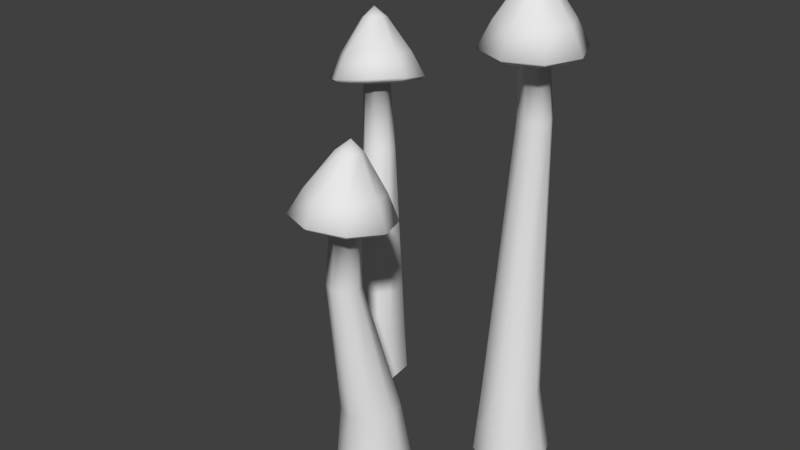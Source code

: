 # Source: stklib_mushroom_b.blend  (saved by Blender 2.72.0; exported with 4.5.12 LTS)
import bpy
from mathutils import Matrix  # noqa: F401  (used for matrix-valued properties, if any)

bpy.ops.wm.read_factory_settings(use_empty=True)
scene = bpy.context.scene
scene.name = 'Scene'

# ---- collections
col_collection_1 = bpy.data.collections.new('Collection 1'); scene.collection.children.link(col_collection_1)

# ---- world
world_world = bpy.data.worlds.new('World'); scene.world = world_world
world_world.color = (0.05088, 0.05088, 0.05088)
world_world.use_sun_shadow = False
world_world.sun_shadow_jitter_overblur = 0.0
world_world.cycles.sampling_method = 'MANUAL'
world_world.cycles.sample_map_resolution = 256

# ---- meshes
me_circle = bpy.data.meshes.new('Circle')
me_circle.from_pydata([(0.6, 0.3761, -0.02515), (0.4458, 0.3123, -0.02515), (0.3819, 0.1581, -0.02515), (0.4458, 0.003852, -0.02515), (0.6, -0.06002, -0.02515), (0.7542, 0.003852, -0.02515), (0.8181, 0.1581, -0.02515), (0.7542, 0.3123, -0.02515), (0.6, 0.2303, 2.448), (0.5489, 0.2092, 2.448), (0.5277, 0.1581, 2.448), (0.5489, 0.1069, 2.448), (0.6, 0.08577, 2.448), (0.6511, 0.1069, 2.448), (0.6723, 0.1581, 2.448), (0.6511, 0.2092, 2.448), (0.7165, 0.2462, 0.4081), (0.6, 0.2944, 0.4081), (0.7647, 0.1297, 0.4081), (0.7165, 0.01323, 0.4081), (0.6, -0.03502, 0.4081), (0.4835, 0.01323, 0.4081), (0.4353, 0.1297, 0.4081), (0.4835, 0.2462, 0.4081), (0.6, 0.3502, 2.352), (0.4642, 0.2939, 2.352), (0.4079, 0.1581, 2.352), (0.4642, 0.02219, 2.352), (0.6, -0.03409, 2.352), (0.7359, 0.02219, 2.352), (0.7922, 0.1581, 2.352), (0.7359, 0.2939, 2.352), (0.6, 0.3948, 2.327), (0.4326, 0.3255, 2.327), (0.3633, 0.1581, 2.327), (0.4326, -0.00936, 2.327), (0.6, -0.0787, 2.327), (0.7674, -0.00936, 2.327), (0.8368, 0.1581, 2.327), (0.7674, 0.3255, 2.327), (0.6, 0.3636, 2.491), (0.4547, 0.3034, 2.491), (0.3944, 0.1581, 2.491), (0.4547, 0.01269, 2.491), (0.6, -0.04753, 2.491), (0.7454, 0.01269, 2.491), (0.8056, 0.1581, 2.491), (0.7454, 0.3034, 2.491), (0.7953, 0.3533, 2.353), (0.6, 0.4342, 2.353), (0.8762, 0.1581, 2.353), (0.7953, -0.03721, 2.353), (0.6, -0.1181, 2.353), (0.4048, -0.03721, 2.353), (0.3239, 0.1581, 2.353), (0.4048, 0.3533, 2.353), (0.6, 0.23, 2.689), (0.5491, 0.2089, 2.689), (0.5281, 0.1581, 2.689), (0.5491, 0.1072, 2.689), (0.6, 0.08611, 2.689), (0.6509, 0.1072, 2.689), (0.672, 0.1581, 2.689), (0.6509, 0.2089, 2.689), (0.6, 0.1581, 2.751), (0.5852, 0.3261, 1.962), (0.6511, 0.2988, 1.962), (0.6784, 0.2329, 1.962), (0.6511, 0.167, 1.962), (0.5852, 0.1397, 1.962), (0.5193, 0.167, 1.962), (0.492, 0.2329, 1.962), (0.5193, 0.2988, 1.962), (0.08002, -0.2129, -0.07192), (-0.07418, -0.2767, -0.07192), (-0.1381, -0.4309, -0.07192), (-0.07418, -0.5851, -0.07192), (0.08002, -0.649, -0.07192), (0.2342, -0.5851, -0.07192), (0.2981, -0.4309, -0.07192), (0.2342, -0.2767, -0.07192), (0.08002, -0.5531, 1.665), (0.02891, -0.574, 1.669), (0.007738, -0.6244, 1.677), (0.02891, -0.6748, 1.686), (0.08002, -0.6957, 1.689), (0.1311, -0.6748, 1.686), (0.1523, -0.6244, 1.677), (0.1311, -0.574, 1.669), (0.1965, -0.3428, 0.3613), (0.08002, -0.2946, 0.3613), (0.2447, -0.4593, 0.3613), (0.1965, -0.5758, 0.3613), (0.08002, -0.624, 0.3613), (-0.03645, -0.5758, 0.3613), (-0.0847, -0.4593, 0.3613), (-0.03645, -0.3428, 0.3613), (0.08002, -0.4506, 1.551), (-0.05585, -0.5061, 1.561), (-0.1121, -0.6401, 1.583), (-0.05585, -0.7742, 1.605), (0.08002, -0.8297, 1.614), (0.2159, -0.7742, 1.605), (0.2722, -0.6401, 1.583), (0.2159, -0.5061, 1.561), (0.08002, -0.4108, 1.519), (-0.08739, -0.4792, 1.53), (-0.1567, -0.6443, 1.558), (-0.08739, -0.8095, 1.585), (0.08002, -0.8779, 1.597), (0.2474, -0.8095, 1.585), (0.3168, -0.6443, 1.558), (0.2474, -0.4792, 1.53), (0.08002, -0.4145, 1.686), (-0.06535, -0.4739, 1.696), (-0.1256, -0.6173, 1.72), (-0.06535, -0.7607, 1.744), (0.08002, -0.8201, 1.754), (0.2254, -0.7607, 1.744), (0.2856, -0.6173, 1.72), (0.2254, -0.4739, 1.696), (0.2753, -0.4475, 1.551), (0.08002, -0.3677, 1.538), (0.3562, -0.6401, 1.583), (0.2753, -0.8327, 1.615), (0.08002, -0.9125, 1.628), (-0.1152, -0.8327, 1.615), (-0.1961, -0.6401, 1.583), (-0.1152, -0.4475, 1.551), (0.08002, -0.5138, 1.903), (0.02915, -0.5346, 1.907), (0.008076, -0.5848, 1.915), (0.02915, -0.635, 1.923), (0.08002, -0.6558, 1.927), (0.1309, -0.635, 1.923), (0.152, -0.5848, 1.915), (0.1309, -0.5346, 1.907), (0.08002, -0.5747, 1.976), (0.0652, -0.5385, 1.17), (0.1311, -0.5654, 1.175), (0.1584, -0.6304, 1.186), (0.1311, -0.6954, 1.197), (0.0652, -0.7223, 1.201), (-0.0006979, -0.6954, 1.197), (-0.02799, -0.6304, 1.186), (-0.0006979, -0.5654, 1.175), (-0.4602, 0.1097, -0.03029), (-0.357, 0.2409, -0.03029), (-0.3768, 0.4066, -0.03029), (-0.5079, 0.5098, -0.03029), (-0.6736, 0.4901, -0.03029), (-0.7769, 0.3589, -0.03029), (-0.7571, 0.1932, -0.03029), (-0.6259, 0.08995, -0.03029), (-0.5253, 0.2856, 2.006), (-0.4912, 0.3291, 2.004), (-0.4967, 0.3826, 1.991), (-0.5386, 0.4147, 1.975), (-0.5924, 0.4067, 1.965), (-0.6265, 0.3632, 1.966), (-0.621, 0.3097, 1.979), (-0.5791, 0.2775, 1.996), (-0.6258, 0.1133, 0.2353), (-0.4724, 0.1315, 0.2353), (-0.7471, 0.2087, 0.2353), (-0.7654, 0.362, 0.2353), (-0.6699, 0.4834, 0.2353), (-0.5166, 0.5017, 0.2353), (-0.3953, 0.4062, 0.2353), (-0.377, 0.2529, 0.2353), (-0.4491, 0.1652, 1.949), (-0.3585, 0.2809, 1.944), (-0.3732, 0.4231, 1.91), (-0.4846, 0.5086, 1.866), (-0.6274, 0.4872, 1.839), (-0.7181, 0.3715, 1.844), (-0.7034, 0.2292, 1.878), (-0.592, 0.1438, 1.922), (-0.423, 0.1225, 1.938), (-0.3113, 0.2651, 1.932), (-0.3293, 0.4403, 1.889), (-0.4666, 0.5456, 1.836), (-0.6427, 0.5192, 1.802), (-0.7544, 0.3767, 1.808), (-0.7363, 0.2014, 1.85), (-0.599, 0.09615, 1.904), (-0.4727, 0.1829, 2.086), (-0.3758, 0.3067, 2.08), (-0.3915, 0.4589, 2.044), (-0.5107, 0.5503, 1.997), (-0.6635, 0.5274, 1.967), (-0.7605, 0.4036, 1.973), (-0.7448, 0.2514, 2.009), (-0.6256, 0.16, 2.056), (-0.6155, 0.06411, 1.934), (-0.4102, 0.09485, 1.974), (-0.7756, 0.1869, 1.871), (-0.7967, 0.3913, 1.822), (-0.6665, 0.5576, 1.815), (-0.4611, 0.5883, 1.854), (-0.301, 0.4655, 1.917), (-0.2799, 0.2611, 1.967), (-0.5772, 0.3361, 2.236), (-0.5433, 0.3794, 2.234), (-0.5488, 0.4327, 2.221), (-0.5905, 0.4647, 2.205), (-0.644, 0.4567, 2.195), (-0.6779, 0.4134, 2.196), (-0.6725, 0.3601, 2.209), (-0.6307, 0.3281, 2.226), (-0.6239, 0.4092, 2.274), (-0.3638, 0.1115, 1.571), (-0.4331, 0.1011, 1.558), (-0.4871, 0.1426, 1.537), (-0.4942, 0.2116, 1.52), (-0.4503, 0.2677, 1.518), (-0.381, 0.278, 1.531), (-0.3269, 0.2366, 1.552), (-0.3198, 0.1676, 1.569)], [], [(66, 65, 8, 15), (67, 66, 15, 14), (68, 67, 14, 13), (69, 68, 13, 12), (70, 69, 12, 11), (71, 70, 11, 10), (72, 71, 10, 9), (65, 72, 9, 8), (7, 0, 17, 16), (6, 7, 16, 18), (5, 6, 18, 19), (4, 5, 19, 20), (3, 4, 20, 21), (2, 3, 21, 22), (1, 2, 22, 23), (0, 1, 23, 17), (15, 8, 24, 31), (14, 15, 31, 30), (13, 14, 30, 29), (12, 13, 29, 28), (11, 12, 28, 27), (10, 11, 27, 26), (9, 10, 26, 25), (8, 9, 25, 24), (31, 24, 32, 39), (30, 31, 39, 38), (29, 30, 38, 37), (28, 29, 37, 36), (27, 28, 36, 35), (26, 27, 35, 34), (25, 26, 34, 33), (24, 25, 33, 32), (48, 49, 40, 47), (50, 48, 47, 46), (51, 50, 46, 45), (52, 51, 45, 44), (53, 52, 44, 43), (54, 53, 43, 42), (55, 54, 42, 41), (49, 55, 41, 40), (39, 32, 49, 48), (38, 39, 48, 50), (37, 38, 50, 51), (36, 37, 51, 52), (35, 36, 52, 53), (34, 35, 53, 54), (33, 34, 54, 55), (32, 33, 55, 49), (47, 40, 56, 63), (46, 47, 63, 62), (45, 46, 62, 61), (44, 45, 61, 60), (43, 44, 60, 59), (42, 43, 59, 58), (41, 42, 58, 57), (40, 41, 57, 56), (63, 56, 64), (62, 63, 64), (61, 62, 64), (60, 61, 64), (59, 60, 64), (58, 59, 64), (57, 58, 64), (56, 57, 64), (16, 17, 65, 66), (18, 16, 66, 67), (19, 18, 67, 68), (20, 19, 68, 69), (21, 20, 69, 70), (22, 21, 70, 71), (23, 22, 71, 72), (17, 23, 72, 65), (139, 138, 81, 88), (140, 139, 88, 87), (141, 140, 87, 86), (142, 141, 86, 85), (143, 142, 85, 84), (144, 143, 84, 83), (145, 144, 83, 82), (138, 145, 82, 81), (80, 73, 90, 89), (79, 80, 89, 91), (78, 79, 91, 92), (77, 78, 92, 93), (76, 77, 93, 94), (75, 76, 94, 95), (74, 75, 95, 96), (73, 74, 96, 90), (88, 81, 97, 104), (87, 88, 104, 103), (86, 87, 103, 102), (85, 86, 102, 101), (84, 85, 101, 100), (83, 84, 100, 99), (82, 83, 99, 98), (81, 82, 98, 97), (104, 97, 105, 112), (103, 104, 112, 111), (102, 103, 111, 110), (101, 102, 110, 109), (100, 101, 109, 108), (99, 100, 108, 107), (98, 99, 107, 106), (97, 98, 106, 105), (121, 122, 113, 120), (123, 121, 120, 119), (124, 123, 119, 118), (125, 124, 118, 117), (126, 125, 117, 116), (127, 126, 116, 115), (128, 127, 115, 114), (122, 128, 114, 113), (112, 105, 122, 121), (111, 112, 121, 123), (110, 111, 123, 124), (109, 110, 124, 125), (108, 109, 125, 126), (107, 108, 126, 127), (106, 107, 127, 128), (105, 106, 128, 122), (120, 113, 129, 136), (119, 120, 136, 135), (118, 119, 135, 134), (117, 118, 134, 133), (116, 117, 133, 132), (115, 116, 132, 131), (114, 115, 131, 130), (113, 114, 130, 129), (136, 129, 137), (135, 136, 137), (134, 135, 137), (133, 134, 137), (132, 133, 137), (131, 132, 137), (130, 131, 137), (129, 130, 137), (89, 90, 138, 139), (91, 89, 139, 140), (92, 91, 140, 141), (93, 92, 141, 142), (94, 93, 142, 143), (95, 94, 143, 144), (96, 95, 144, 145), (90, 96, 145, 138), (212, 211, 154, 161), (213, 212, 161, 160), (214, 213, 160, 159), (215, 214, 159, 158), (216, 215, 158, 157), (217, 216, 157, 156), (218, 217, 156, 155), (211, 218, 155, 154), (153, 146, 163, 162), (152, 153, 162, 164), (151, 152, 164, 165), (150, 151, 165, 166), (149, 150, 166, 167), (148, 149, 167, 168), (147, 148, 168, 169), (146, 147, 169, 163), (161, 154, 170, 177), (160, 161, 177, 176), (159, 160, 176, 175), (158, 159, 175, 174), (157, 158, 174, 173), (156, 157, 173, 172), (155, 156, 172, 171), (154, 155, 171, 170), (177, 170, 178, 185), (176, 177, 185, 184), (175, 176, 184, 183), (174, 175, 183, 182), (173, 174, 182, 181), (172, 173, 181, 180), (171, 172, 180, 179), (170, 171, 179, 178), (194, 195, 186, 193), (196, 194, 193, 192), (197, 196, 192, 191), (198, 197, 191, 190), (199, 198, 190, 189), (200, 199, 189, 188), (201, 200, 188, 187), (195, 201, 187, 186), (185, 178, 195, 194), (184, 185, 194, 196), (183, 184, 196, 197), (182, 183, 197, 198), (181, 182, 198, 199), (180, 181, 199, 200), (179, 180, 200, 201), (178, 179, 201, 195), (193, 186, 202, 209), (192, 193, 209, 208), (191, 192, 208, 207), (190, 191, 207, 206), (189, 190, 206, 205), (188, 189, 205, 204), (187, 188, 204, 203), (186, 187, 203, 202), (209, 202, 210), (208, 209, 210), (207, 208, 210), (206, 207, 210), (205, 206, 210), (204, 205, 210), (203, 204, 210), (202, 203, 210), (162, 163, 211, 212), (164, 162, 212, 213), (165, 164, 213, 214), (166, 165, 214, 215), (167, 166, 215, 216), (168, 167, 216, 217), (169, 168, 217, 218), (163, 169, 218, 211)])
me_circle.polygons.foreach_set('use_smooth', [True] * 216)
_uv = me_circle.uv_layers.new(name='UVMap')
_uv.uv.foreach_set('vector', [0.2224, 0.7726, 0.2483, 0.7706, 0.2535, 0.9543, 0.2324, 0.9569, 0.1963, 0.776, 0.2224, 0.7726, 0.2324, 0.9569, 0.2119, 0.9615, 0.1697, 0.7801, 0.1963, 0.776, 0.2119, 0.9615, 0.1913, 0.9663, 0.3541, 0.7777, 0.3811, 0.7808, 0.3573, 0.9663, 0.3367, 0.9647, 0.327, 0.7746, 0.3541, 0.7777, 0.3367, 0.9647, 0.3163, 0.9614, 0.3004, 0.7719, 0.327, 0.7746, 0.3163, 0.9614, 0.2959, 0.9574, 0.2743, 0.7704, 0.3004, 0.7719, 0.2959, 0.9574, 0.2749, 0.9545, 0.2483, 0.7706, 0.2743, 0.7704, 0.2749, 0.9545, 0.2535, 0.9543, 0.1598, 0.01818, 0.2179, 0.01184, 0.2274, 0.1801, 0.1774, 0.183, 0.1024, 0.02959, 0.1598, 0.01818, 0.1774, 0.183, 0.129, 0.1885, 0.04504, 0.04491, 0.1024, 0.02959, 0.129, 0.1885, 0.0822, 0.1967, 0.4512, 0.03441, 0.5099, 0.04666, 0.467, 0.1969, 0.4218, 0.1885, 0.3925, 0.02432, 0.4512, 0.03441, 0.4218, 0.1885, 0.3753, 0.1828, 0.3343, 0.01636, 0.3925, 0.02432, 0.3753, 0.1828, 0.3273, 0.1795, 0.2763, 0.01166, 0.3343, 0.01636, 0.3273, 0.1795, 0.2777, 0.1786, 0.2179, 0.01184, 0.2763, 0.01166, 0.2777, 0.1786, 0.2274, 0.1801, 0.5148, 0.7965, 0.494, 0.7956, 0.469, 0.7387, 0.5369, 0.7387, 0.5286, 0.8118, 0.5148, 0.7965, 0.5369, 0.7387, 0.5851, 0.7867, 0.5273, 0.8323, 0.5286, 0.8118, 0.5851, 0.7867, 0.585, 0.8549, 0.5117, 0.8462, 0.5273, 0.8323, 0.585, 0.8549, 0.5368, 0.903, 0.491, 0.8451, 0.5117, 0.8462, 0.5368, 0.903, 0.4687, 0.9029, 0.477, 0.8298, 0.491, 0.8451, 0.4687, 0.9029, 0.4206, 0.8549, 0.4783, 0.8093, 0.477, 0.8298, 0.4206, 0.8549, 0.4206, 0.7867, 0.494, 0.7956, 0.4783, 0.8093, 0.4206, 0.7867, 0.469, 0.7387, 0.8728, 0.208, 0.9226, 0.3021, 0.8917, 0.3135, 0.8441, 0.2226, 0.8187, 0.1187, 0.8728, 0.208, 0.8441, 0.2226, 0.7884, 0.1327, 0.7788, 0.01405, 0.8187, 0.1187, 0.7884, 0.1327, 0.7397, 0.01503, 0.9362, 0.7815, 0.9085, 0.9413, 0.8514, 0.9496, 0.8916, 0.7695, 0.9647, 0.6459, 0.9362, 0.7815, 0.8916, 0.7695, 0.9255, 0.6376, 0.9729, 0.5216, 0.9647, 0.6459, 0.9255, 0.6376, 0.9363, 0.5203, 0.958, 0.4066, 0.9729, 0.5216, 0.9363, 0.5203, 0.9241, 0.4123, 0.9226, 0.3021, 0.958, 0.4066, 0.9241, 0.4123, 0.8917, 0.3135, 0.8219, 0.2352, 0.8682, 0.3232, 0.7986, 0.3563, 0.7549, 0.2824, 0.7654, 0.1453, 0.8219, 0.2352, 0.7549, 0.2824, 0.6891, 0.2092, 0.7039, 0.01736, 0.7654, 0.1453, 0.6891, 0.2092, 0.5819, 0.1226, 0.8551, 0.7584, 0.7929, 0.9528, 0.6508, 0.8279, 0.755, 0.7122, 0.895, 0.6313, 0.8551, 0.7584, 0.755, 0.7122, 0.8063, 0.6114, 0.9085, 0.5201, 0.895, 0.6313, 0.8063, 0.6114, 0.8266, 0.5201, 0.8985, 0.4175, 0.9085, 0.5201, 0.8266, 0.5201, 0.8229, 0.4352, 0.8682, 0.3232, 0.8985, 0.4175, 0.8229, 0.4352, 0.7986, 0.3563, 0.8441, 0.2226, 0.8917, 0.3135, 0.8682, 0.3232, 0.8219, 0.2352, 0.7884, 0.1327, 0.8441, 0.2226, 0.8219, 0.2352, 0.7654, 0.1453, 0.7397, 0.01503, 0.7884, 0.1327, 0.7654, 0.1453, 0.7039, 0.01736, 0.8916, 0.7695, 0.8514, 0.9496, 0.7929, 0.9528, 0.8551, 0.7584, 0.9255, 0.6376, 0.8916, 0.7695, 0.8551, 0.7584, 0.895, 0.6313, 0.9363, 0.5203, 0.9255, 0.6376, 0.895, 0.6313, 0.9085, 0.5201, 0.9241, 0.4123, 0.9363, 0.5203, 0.9085, 0.5201, 0.8985, 0.4175, 0.8917, 0.3135, 0.9241, 0.4123, 0.8985, 0.4175, 0.8682, 0.3232, 0.7549, 0.2824, 0.7986, 0.3563, 0.6638, 0.4246, 0.638, 0.3961, 0.6891, 0.2092, 0.7549, 0.2824, 0.638, 0.3961, 0.5983, 0.3772, 0.5819, 0.1226, 0.6891, 0.2092, 0.5983, 0.3772, 0.5423, 0.3756, 0.755, 0.7122, 0.6508, 0.8279, 0.5739, 0.5788, 0.6274, 0.5626, 0.8063, 0.6114, 0.755, 0.7122, 0.6274, 0.5626, 0.6604, 0.5317, 0.8266, 0.5201, 0.8063, 0.6114, 0.6604, 0.5317, 0.6759, 0.4955, 0.8229, 0.4352, 0.8266, 0.5201, 0.6759, 0.4955, 0.6766, 0.4588, 0.7986, 0.3563, 0.8229, 0.4352, 0.6766, 0.4588, 0.6638, 0.4246, 0.638, 0.3961, 0.6638, 0.4246, 0.5915, 0.4728, 0.5983, 0.3772, 0.638, 0.3961, 0.5915, 0.4728, 0.5423, 0.3756, 0.5983, 0.3772, 0.5915, 0.4728, 0.6274, 0.5626, 0.5739, 0.5788, 0.5915, 0.4728, 0.6604, 0.5317, 0.6274, 0.5626, 0.5915, 0.4728, 0.6759, 0.4955, 0.6604, 0.5317, 0.5915, 0.4728, 0.6766, 0.4588, 0.6759, 0.4955, 0.5915, 0.4728, 0.6638, 0.4246, 0.6766, 0.4588, 0.5915, 0.4728, 0.1774, 0.183, 0.2274, 0.1801, 0.2483, 0.7706, 0.2224, 0.7726, 0.129, 0.1885, 0.1774, 0.183, 0.2224, 0.7726, 0.1963, 0.776, 0.0822, 0.1967, 0.129, 0.1885, 0.1963, 0.776, 0.1697, 0.7801, 0.4218, 0.1885, 0.467, 0.1969, 0.3811, 0.7808, 0.3541, 0.7777, 0.3753, 0.1828, 0.4218, 0.1885, 0.3541, 0.7777, 0.327, 0.7746, 0.3273, 0.1795, 0.3753, 0.1828, 0.327, 0.7746, 0.3004, 0.7719, 0.2777, 0.1786, 0.3273, 0.1795, 0.3004, 0.7719, 0.2743, 0.7704, 0.2274, 0.1801, 0.2777, 0.1786, 0.2743, 0.7704, 0.2483, 0.7706, 0.2224, 0.7726, 0.2483, 0.7706, 0.2535, 0.9543, 0.2324, 0.9569, 0.1963, 0.776, 0.2224, 0.7726, 0.2324, 0.9569, 0.2119, 0.9615, 0.1697, 0.7801, 0.1963, 0.776, 0.2119, 0.9615, 0.1913, 0.9663, 0.3541, 0.7777, 0.3811, 0.7808, 0.3573, 0.9663, 0.3367, 0.9647, 0.327, 0.7746, 0.3541, 0.7777, 0.3367, 0.9647, 0.3163, 0.9614, 0.3004, 0.7719, 0.327, 0.7746, 0.3163, 0.9614, 0.2959, 0.9574, 0.2743, 0.7704, 0.3004, 0.7719, 0.2959, 0.9574, 0.2749, 0.9545, 0.2483, 0.7706, 0.2743, 0.7704, 0.2749, 0.9545, 0.2535, 0.9543, 0.1598, 0.01818, 0.2179, 0.01184, 0.2274, 0.1801, 0.1774, 0.183, 0.1024, 0.02959, 0.1598, 0.01818, 0.1774, 0.183, 0.129, 0.1885, 0.04504, 0.04491, 0.1024, 0.02959, 0.129, 0.1885, 0.0822, 0.1967, 0.4512, 0.03441, 0.5099, 0.04666, 0.467, 0.1969, 0.4218, 0.1885, 0.3925, 0.02432, 0.4512, 0.03441, 0.4218, 0.1885, 0.3753, 0.1828, 0.3343, 0.01636, 0.3925, 0.02432, 0.3753, 0.1828, 0.3273, 0.1795, 0.2763, 0.01166, 0.3343, 0.01636, 0.3273, 0.1795, 0.2777, 0.1786, 0.2179, 0.01184, 0.2763, 0.01166, 0.2777, 0.1786, 0.2274, 0.1801, 0.5148, 0.7965, 0.494, 0.7956, 0.469, 0.7387, 0.5369, 0.7387, 0.5286, 0.8118, 0.5148, 0.7965, 0.5369, 0.7387, 0.5851, 0.7867, 0.5273, 0.8323, 0.5286, 0.8118, 0.5851, 0.7867, 0.585, 0.8549, 0.5117, 0.8462, 0.5273, 0.8323, 0.585, 0.8549, 0.5368, 0.903, 0.491, 0.8451, 0.5117, 0.8462, 0.5368, 0.903, 0.4687, 0.9029, 0.477, 0.8298, 0.491, 0.8451, 0.4687, 0.9029, 0.4206, 0.8549, 0.4783, 0.8093, 0.477, 0.8298, 0.4206, 0.8549, 0.4206, 0.7867, 0.494, 0.7956, 0.4783, 0.8093, 0.4206, 0.7867, 0.469, 0.7387, 0.8728, 0.208, 0.9226, 0.3021, 0.8917, 0.3135, 0.8441, 0.2226, 0.8187, 0.1187, 0.8728, 0.208, 0.8441, 0.2226, 0.7884, 0.1327, 0.7788, 0.01405, 0.8187, 0.1187, 0.7884, 0.1327, 0.7397, 0.01503, 0.9362, 0.7815, 0.9085, 0.9413, 0.8514, 0.9496, 0.8916, 0.7695, 0.9647, 0.6459, 0.9362, 0.7815, 0.8916, 0.7695, 0.9255, 0.6376, 0.9729, 0.5216, 0.9647, 0.6459, 0.9255, 0.6376, 0.9363, 0.5203, 0.958, 0.4066, 0.9729, 0.5216, 0.9363, 0.5203, 0.9241, 0.4123, 0.9226, 0.3021, 0.958, 0.4066, 0.9241, 0.4123, 0.8917, 0.3135, 0.8219, 0.2352, 0.8682, 0.3232, 0.7986, 0.3563, 0.7549, 0.2824, 0.7654, 0.1453, 0.8219, 0.2352, 0.7549, 0.2824, 0.6891, 0.2092, 0.7039, 0.01736, 0.7654, 0.1453, 0.6891, 0.2092, 0.5819, 0.1226, 0.8551, 0.7584, 0.7929, 0.9528, 0.6508, 0.8279, 0.755, 0.7122, 0.895, 0.6313, 0.8551, 0.7584, 0.755, 0.7122, 0.8063, 0.6114, 0.9085, 0.5201, 0.895, 0.6313, 0.8063, 0.6114, 0.8266, 0.5201, 0.8985, 0.4175, 0.9085, 0.5201, 0.8266, 0.5201, 0.8229, 0.4352, 0.8682, 0.3232, 0.8985, 0.4175, 0.8229, 0.4352, 0.7986, 0.3563, 0.8441, 0.2226, 0.8917, 0.3135, 0.8682, 0.3232, 0.8219, 0.2352, 0.7884, 0.1327, 0.8441, 0.2226, 0.8219, 0.2352, 0.7654, 0.1453, 0.7397, 0.01503, 0.7884, 0.1327, 0.7654, 0.1453, 0.7039, 0.01736, 0.8916, 0.7695, 0.8514, 0.9496, 0.7929, 0.9528, 0.8551, 0.7584, 0.9255, 0.6376, 0.8916, 0.7695, 0.8551, 0.7584, 0.895, 0.6313, 0.9363, 0.5203, 0.9255, 0.6376, 0.895, 0.6313, 0.9085, 0.5201, 0.9241, 0.4123, 0.9363, 0.5203, 0.9085, 0.5201, 0.8985, 0.4175, 0.8917, 0.3135, 0.9241, 0.4123, 0.8985, 0.4175, 0.8682, 0.3232, 0.7549, 0.2824, 0.7986, 0.3563, 0.6638, 0.4246, 0.638, 0.3961, 0.6891, 0.2092, 0.7549, 0.2824, 0.638, 0.3961, 0.5983, 0.3772, 0.5819, 0.1226, 0.6891, 0.2092, 0.5983, 0.3772, 0.5423, 0.3756, 0.755, 0.7122, 0.6508, 0.8279, 0.5739, 0.5788, 0.6274, 0.5626, 0.8063, 0.6114, 0.755, 0.7122, 0.6274, 0.5626, 0.6604, 0.5317, 0.8266, 0.5201, 0.8063, 0.6114, 0.6604, 0.5317, 0.6759, 0.4955, 0.8229, 0.4352, 0.8266, 0.5201, 0.6759, 0.4955, 0.6766, 0.4588, 0.7986, 0.3563, 0.8229, 0.4352, 0.6766, 0.4588, 0.6638, 0.4246, 0.638, 0.3961, 0.6638, 0.4246, 0.5915, 0.4728, 0.5983, 0.3772, 0.638, 0.3961, 0.5915, 0.4728, 0.5423, 0.3756, 0.5983, 0.3772, 0.5915, 0.4728, 0.6274, 0.5626, 0.5739, 0.5788, 0.5915, 0.4728, 0.6604, 0.5317, 0.6274, 0.5626, 0.5915, 0.4728, 0.6759, 0.4955, 0.6604, 0.5317, 0.5915, 0.4728, 0.6766, 0.4588, 0.6759, 0.4955, 0.5915, 0.4728, 0.6638, 0.4246, 0.6766, 0.4588, 0.5915, 0.4728, 0.1774, 0.183, 0.2274, 0.1801, 0.2483, 0.7706, 0.2224, 0.7726, 0.129, 0.1885, 0.1774, 0.183, 0.2224, 0.7726, 0.1963, 0.776, 0.0822, 0.1967, 0.129, 0.1885, 0.1963, 0.776, 0.1697, 0.7801, 0.4218, 0.1885, 0.467, 0.1969, 0.3811, 0.7808, 0.3541, 0.7777, 0.3753, 0.1828, 0.4218, 0.1885, 0.3541, 0.7777, 0.327, 0.7746, 0.3273, 0.1795, 0.3753, 0.1828, 0.327, 0.7746, 0.3004, 0.7719, 0.2777, 0.1786, 0.3273, 0.1795, 0.3004, 0.7719, 0.2743, 0.7704, 0.2274, 0.1801, 0.2777, 0.1786, 0.2743, 0.7704, 0.2483, 0.7706, 0.2224, 0.7726, 0.2483, 0.7706, 0.2535, 0.9543, 0.2324, 0.9569, 0.1963, 0.776, 0.2224, 0.7726, 0.2324, 0.9569, 0.2119, 0.9615, 0.1697, 0.7801, 0.1963, 0.776, 0.2119, 0.9615, 0.1913, 0.9663, 0.3541, 0.7777, 0.3811, 0.7808, 0.3573, 0.9663, 0.3367, 0.9647, 0.327, 0.7746, 0.3541, 0.7777, 0.3367, 0.9647, 0.3163, 0.9614, 0.3004, 0.7719, 0.327, 0.7746, 0.3163, 0.9614, 0.2959, 0.9574, 0.2743, 0.7704, 0.3004, 0.7719, 0.2959, 0.9574, 0.2749, 0.9545, 0.2483, 0.7706, 0.2743, 0.7704, 0.2749, 0.9545, 0.2535, 0.9543, 0.1598, 0.01818, 0.2179, 0.01184, 0.2274, 0.1801, 0.1774, 0.183, 0.1024, 0.02959, 0.1598, 0.01818, 0.1774, 0.183, 0.129, 0.1885, 0.04504, 0.04491, 0.1024, 0.02959, 0.129, 0.1885, 0.0822, 0.1967, 0.4512, 0.03441, 0.5099, 0.04666, 0.467, 0.1969, 0.4218, 0.1885, 0.3925, 0.02432, 0.4512, 0.03441, 0.4218, 0.1885, 0.3753, 0.1828, 0.3343, 0.01636, 0.3925, 0.02432, 0.3753, 0.1828, 0.3273, 0.1795, 0.2763, 0.01166, 0.3343, 0.01636, 0.3273, 0.1795, 0.2777, 0.1786, 0.2179, 0.01184, 0.2763, 0.01166, 0.2777, 0.1786, 0.2274, 0.1801, 0.5148, 0.7965, 0.494, 0.7956, 0.469, 0.7387, 0.5369, 0.7387, 0.5286, 0.8118, 0.5148, 0.7965, 0.5369, 0.7387, 0.5851, 0.7867, 0.5273, 0.8323, 0.5286, 0.8118, 0.5851, 0.7867, 0.585, 0.8549, 0.5117, 0.8462, 0.5273, 0.8323, 0.585, 0.8549, 0.5368, 0.903, 0.491, 0.8451, 0.5117, 0.8462, 0.5368, 0.903, 0.4687, 0.9029, 0.477, 0.8298, 0.491, 0.8451, 0.4687, 0.9029, 0.4206, 0.8549, 0.4783, 0.8093, 0.477, 0.8298, 0.4206, 0.8549, 0.4206, 0.7867, 0.494, 0.7956, 0.4783, 0.8093, 0.4206, 0.7867, 0.469, 0.7387, 0.8728, 0.208, 0.9226, 0.3021, 0.8917, 0.3135, 0.8441, 0.2226, 0.8187, 0.1187, 0.8728, 0.208, 0.8441, 0.2226, 0.7884, 0.1327, 0.7788, 0.01405, 0.8187, 0.1187, 0.7884, 0.1327, 0.7397, 0.01503, 0.9362, 0.7815, 0.9085, 0.9413, 0.8514, 0.9496, 0.8916, 0.7695, 0.9647, 0.6459, 0.9362, 0.7815, 0.8916, 0.7695, 0.9255, 0.6376, 0.9729, 0.5216, 0.9647, 0.6459, 0.9255, 0.6376, 0.9363, 0.5203, 0.958, 0.4066, 0.9729, 0.5216, 0.9363, 0.5203, 0.9241, 0.4123, 0.9226, 0.3021, 0.958, 0.4066, 0.9241, 0.4123, 0.8917, 0.3135, 0.8219, 0.2352, 0.8682, 0.3232, 0.7986, 0.3563, 0.7549, 0.2824, 0.7654, 0.1453, 0.8219, 0.2352, 0.7549, 0.2824, 0.6891, 0.2092, 0.7039, 0.01736, 0.7654, 0.1453, 0.6891, 0.2092, 0.5819, 0.1226, 0.8551, 0.7584, 0.7929, 0.9528, 0.6508, 0.8279, 0.755, 0.7122, 0.895, 0.6313, 0.8551, 0.7584, 0.755, 0.7122, 0.8063, 0.6114, 0.9085, 0.5201, 0.895, 0.6313, 0.8063, 0.6114, 0.8266, 0.5201, 0.8985, 0.4175, 0.9085, 0.5201, 0.8266, 0.5201, 0.8229, 0.4352, 0.8682, 0.3232, 0.8985, 0.4175, 0.8229, 0.4352, 0.7986, 0.3563, 0.8441, 0.2226, 0.8917, 0.3135, 0.8682, 0.3232, 0.8219, 0.2352, 0.7884, 0.1327, 0.8441, 0.2226, 0.8219, 0.2352, 0.7654, 0.1453, 0.7397, 0.01503, 0.7884, 0.1327, 0.7654, 0.1453, 0.7039, 0.01736, 0.8916, 0.7695, 0.8514, 0.9496, 0.7929, 0.9528, 0.8551, 0.7584, 0.9255, 0.6376, 0.8916, 0.7695, 0.8551, 0.7584, 0.895, 0.6313, 0.9363, 0.5203, 0.9255, 0.6376, 0.895, 0.6313, 0.9085, 0.5201, 0.9241, 0.4123, 0.9363, 0.5203, 0.9085, 0.5201, 0.8985, 0.4175, 0.8917, 0.3135, 0.9241, 0.4123, 0.8985, 0.4175, 0.8682, 0.3232, 0.7549, 0.2824, 0.7986, 0.3563, 0.6638, 0.4246, 0.638, 0.3961, 0.6891, 0.2092, 0.7549, 0.2824, 0.638, 0.3961, 0.5983, 0.3772, 0.5819, 0.1226, 0.6891, 0.2092, 0.5983, 0.3772, 0.5423, 0.3756, 0.755, 0.7122, 0.6508, 0.8279, 0.5739, 0.5788, 0.6274, 0.5626, 0.8063, 0.6114, 0.755, 0.7122, 0.6274, 0.5626, 0.6604, 0.5317, 0.8266, 0.5201, 0.8063, 0.6114, 0.6604, 0.5317, 0.6759, 0.4955, 0.8229, 0.4352, 0.8266, 0.5201, 0.6759, 0.4955, 0.6766, 0.4588, 0.7986, 0.3563, 0.8229, 0.4352, 0.6766, 0.4588, 0.6638, 0.4246, 0.638, 0.3961, 0.6638, 0.4246, 0.5915, 0.4728, 0.5983, 0.3772, 0.638, 0.3961, 0.5915, 0.4728, 0.5423, 0.3756, 0.5983, 0.3772, 0.5915, 0.4728, 0.6274, 0.5626, 0.5739, 0.5788, 0.5915, 0.4728, 0.6604, 0.5317, 0.6274, 0.5626, 0.5915, 0.4728, 0.6759, 0.4955, 0.6604, 0.5317, 0.5915, 0.4728, 0.6766, 0.4588, 0.6759, 0.4955, 0.5915, 0.4728, 0.6638, 0.4246, 0.6766, 0.4588, 0.5915, 0.4728, 0.1774, 0.183, 0.2274, 0.1801, 0.2483, 0.7706, 0.2224, 0.7726, 0.129, 0.1885, 0.1774, 0.183, 0.2224, 0.7726, 0.1963, 0.776, 0.0822, 0.1967, 0.129, 0.1885, 0.1963, 0.776, 0.1697, 0.7801, 0.4218, 0.1885, 0.467, 0.1969, 0.3811, 0.7808, 0.3541, 0.7777, 0.3753, 0.1828, 0.4218, 0.1885, 0.3541, 0.7777, 0.327, 0.7746, 0.3273, 0.1795, 0.3753, 0.1828, 0.327, 0.7746, 0.3004, 0.7719, 0.2777, 0.1786, 0.3273, 0.1795, 0.3004, 0.7719, 0.2743, 0.7704, 0.2274, 0.1801, 0.2777, 0.1786, 0.2743, 0.7704, 0.2483, 0.7706])
me_circle.use_remesh_preserve_volume = False
me_circle.use_remesh_preserve_attributes = False
me_circle.use_mirror_vertex_groups = False
me_circle.update()

# ---- objects
ob_stklib_mushroom_b_main = bpy.data.objects.new('stklib_mushroom_b_main', me_circle)

# ---- transforms, parenting, visibility, modifiers, constraints
ob_stklib_mushroom_b_main.location = (0.0, 0.0, 0.0)
ob_stklib_mushroom_b_main.lineart.crease_threshold = 0.0

# ---- collection membership
col_collection_1.objects.link(ob_stklib_mushroom_b_main)

# ---- scene / render settings (as saved in the file)
scene.frame_start = 1; scene.frame_end = 250; scene.frame_set(1)
scene.render.engine = 'BLENDER_EEVEE_NEXT'
scene.render.resolution_percentage = 50
scene.render.dither_intensity = 0.0
scene.cycles.use_denoising = False
scene.cycles.samples = 10
scene.cycles.sampling_pattern = 'TABULATED_SOBOL'
scene.cycles.light_sampling_threshold = 0.0
scene.cycles.use_adaptive_sampling = False
scene.cycles.use_light_tree = False
scene.cycles.blur_glossy = 0.0
scene.cycles.pixel_filter_type = 'GAUSSIAN'
scene.cycles.sample_clamp_indirect = 0.0
scene.view_settings.view_transform = 'Standard'
bpy.context.view_layer.update()

# ---- added for rendering (the .blend has no active camera and no usable light): camera, sun
cam_auto = bpy.data.cameras.new('AutoCamera')
cam_auto.lens = 50.0
cam_auto.sensor_width = 36.0
cam_auto.clip_end = 1000.0
ob_auto_camera = bpy.data.objects.new('AutoCamera', cam_auto)
scene.collection.objects.link(ob_auto_camera)
ob_auto_camera.location = (3.37802, -4.16805, 4.01005)
ob_auto_camera.rotation_euler = (1.09748, -7.21219e-08, 0.694738)
scene.camera = ob_auto_camera
light_auto_sun = bpy.data.lights.new('AutoSun', 'SUN')
light_auto_sun.energy = 3.0
light_auto_sun.angle = 0.0523599
ob_auto_sun = bpy.data.objects.new('AutoSun', light_auto_sun)
scene.collection.objects.link(ob_auto_sun)
ob_auto_sun.rotation_euler = (0.872665, 0.174533, 0.523599)
bpy.context.view_layer.update()
